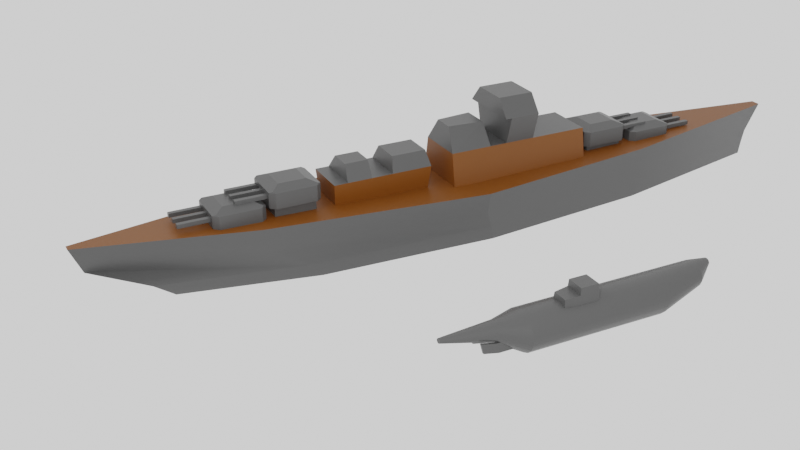 # Source: ship.blend  (saved by Blender 2.91.10; exported with 4.5.12 LTS)
import bpy
from mathutils import Matrix  # noqa: F401  (used for matrix-valued properties, if any)

bpy.ops.wm.read_factory_settings(use_empty=True)
scene = bpy.context.scene
scene.name = 'Scene'

# ---- collections
col_collection = bpy.data.collections.new('Collection'); scene.collection.children.link(col_collection)

# ---- materials (node trees are filled in below, after node groups)
mat_material_002 = bpy.data.materials.new('Material.002')
mat_material_002.alpha_threshold = 0.0
mat_material_002.line_color = (0.0, 0.0, 0.0, 1.0)
mat_material_001 = bpy.data.materials.new('Material.001')
mat_material = bpy.data.materials.new('Material')
mat_material.alpha_threshold = 0.0
mat_material.line_color = (0.0, 0.0, 0.0, 1.0)

# ---- node groups
ng_auto_smooth = bpy.data.node_groups.new('Auto Smooth', 'GeometryNodeTree')
_s = ng_auto_smooth.interface.new_socket(name='Geometry', in_out='OUTPUT', socket_type='NodeSocketGeometry')
_s = ng_auto_smooth.interface.new_socket(name='Geometry', in_out='INPUT', socket_type='NodeSocketGeometry')
_s = ng_auto_smooth.interface.new_socket(name='Angle', in_out='INPUT', socket_type='NodeSocketFloat')
_s.subtype = 'ANGLE'
_s.min_value = 0.0
_s.max_value = 3.142
ng_auto_smooth.is_modifier = True
_N = ng_auto_smooth.nodes; _L = ng_auto_smooth.links
n0 = _N.new('NodeGroupOutput'); n0.name = 'Group Output'; n0.location = (480, -100)
n1 = _N.new('NodeGroupInput'); n1.name = 'Group Input'; n1.location = (-420, -300)
n2 = _N.new('NodeGroupInput'); n2.name = 'Group Input.001'; n2.location = (-60, -100)
n3 = _N.new('GeometryNodeSetShadeSmooth'); n3.name = 'Set Shade Smooth'; n3.location = (120, -100)
n3.domain = 'EDGE'
n4 = _N.new('GeometryNodeSetShadeSmooth'); n4.name = 'Set Shade Smooth.001'; n4.location = (300, -100)
n5 = _N.new('GeometryNodeInputMeshEdgeAngle'); n5.name = 'Edge Angle'; n5.location = (-420, -220)
n6 = _N.new('GeometryNodeInputEdgeSmooth'); n6.name = 'Is Edge Smooth'; n6.location = (-60, -160)
n7 = _N.new('GeometryNodeInputShadeSmooth'); n7.name = 'Is Face Smooth'; n7.location = (-240, -340)
n8 = _N.new('FunctionNodeBooleanMath'); n8.name = 'Boolean Math'; n8.location = (-60, -220)
n9 = _N.new('FunctionNodeCompare'); n9.name = 'Compare'; n9.location = (-240, -180)
n9.operation = 'LESS_EQUAL'
_L.new(n5.outputs[0], n9.inputs[0])
_L.new(n4.outputs[0], n0.inputs[0])
_L.new(n1.outputs[1], n9.inputs[1])
_L.new(n9.outputs[0], n8.inputs[0])
_L.new(n7.outputs[0], n8.inputs[1])
_L.new(n2.outputs[0], n3.inputs[0])
_L.new(n6.outputs[0], n3.inputs[1])
_L.new(n3.outputs[0], n4.inputs[0])
_L.new(n8.outputs[0], n3.inputs[2])
n0.is_active_output = True

# ---- material node trees
mat_material_002.use_nodes = True; mat_material_002.node_tree.nodes.clear()
_N = mat_material_002.node_tree.nodes; _L = mat_material_002.node_tree.links
n0 = _N.new('ShaderNodeOutputMaterial'); n0.name = 'Material Output'; n0.location = (300, 300)
n1 = _N.new('ShaderNodeBsdfPrincipled'); n1.name = 'Principled BSDF'; n1.location = (10, 300)
n1.distribution = 'GGX'
n1.subsurface_method = 'BURLEY'
n1.inputs[0].default_value = (0.06818, 0.06818, 0.06818, 1.0)
n1.inputs[2].default_value = 0.4
n1.inputs[3].default_value = 1.45
n1.inputs[27].default_value = (0.0, 0.0, 0.0, 1.0)
n1.inputs[28].default_value = 1.0
_L.new(n1.outputs[0], n0.inputs[0])
n0.is_active_output = True
mat_material_001.use_nodes = True; mat_material_001.node_tree.nodes.clear()
_N = mat_material_001.node_tree.nodes; _L = mat_material_001.node_tree.links
n0 = _N.new('ShaderNodeBsdfPrincipled'); n0.name = 'Principled BSDF'; n0.location = (10, 300)
n0.distribution = 'GGX'
n0.subsurface_method = 'BURLEY'
n0.inputs[0].default_value = (0.1673, 0.04745, 0.0, 1.0)
n0.inputs[3].default_value = 1.45
n0.inputs[27].default_value = (0.0, 0.0, 0.0, 1.0)
n0.inputs[28].default_value = 1.0
n1 = _N.new('ShaderNodeOutputMaterial'); n1.name = 'Material Output'; n1.location = (300, 300)
_L.new(n0.outputs[0], n1.inputs[0])
n1.is_active_output = True
mat_material.use_nodes = True; mat_material.node_tree.nodes.clear()
_N = mat_material.node_tree.nodes; _L = mat_material.node_tree.links
n0 = _N.new('ShaderNodeOutputMaterial'); n0.name = 'Material Output'; n0.location = (300, 300)
n1 = _N.new('ShaderNodeBsdfPrincipled'); n1.name = 'Principled BSDF'; n1.location = (10, 300)
n1.distribution = 'GGX'
n1.subsurface_method = 'BURLEY'
n1.inputs[0].default_value = (0.06818, 0.06818, 0.06818, 1.0)
n1.inputs[2].default_value = 0.4
n1.inputs[3].default_value = 1.45
n1.inputs[27].default_value = (0.0, 0.0, 0.0, 1.0)
n1.inputs[28].default_value = 1.0
_L.new(n1.outputs[0], n0.inputs[0])
n0.is_active_output = True

# ---- world
world_world = bpy.data.worlds.new('World'); scene.world = world_world
world_world.use_nodes = True; world_world.node_tree.nodes.clear()
_N = world_world.node_tree.nodes; _L = world_world.node_tree.links
n0 = _N.new('ShaderNodeOutputWorld'); n0.name = 'World Output'; n0.location = (300, 300)
n1 = _N.new('ShaderNodeBackground'); n1.name = 'Background'; n1.location = (10, 300)
n1.inputs[0].default_value = (1.0, 1.0, 1.0, 1.0)
_L.new(n1.outputs[0], n0.inputs[0])
n0.is_active_output = True
world_world.color = (0.05088, 0.05088, 0.05088)
world_world.use_sun_shadow = False
world_world.sun_shadow_jitter_overblur = 0.0

# ---- cameras
cam_camera = bpy.data.cameras.new('Camera')
cam_camera.clip_end = 100.0
cam_camera.ortho_scale = 7.314
cam_camera.show_background_images = True

# ---- lights
light_light = bpy.data.lights.new('Light', 'POINT')
light_light.transmission_factor = 0.0
light_light.energy = 1000.0
light_light.shadow_soft_size = 0.1
light_light.shadow_maximum_resolution = 0.006
light_light.use_absolute_resolution = True

# ---- meshes
me_cylinder = bpy.data.meshes.new('Cylinder')
me_cylinder.from_pydata([(0.0, 1.0, -1.0), (0.0, 1.0, 1.0), (0.342, 0.9397, -1.0), (0.342, 0.9397, 1.0), (0.6428, 0.766, -1.0), (0.6428, 0.766, 1.0), (0.866, 0.5, -1.0), (0.866, 0.5, 1.0), (0.9848, 0.1736, -1.0), (0.9848, 0.1736, 1.0), (0.9848, -0.1736, -1.0), (0.9848, -0.1736, 1.0), (0.866, -0.5, -1.0), (0.866, -0.5, 1.0), (0.6428, -0.766, -1.0), (0.6428, -0.766, 1.0), (0.342, -0.9397, -1.0), (0.342, -0.9397, 1.0), (1.51e-07, -1.0, -1.0), (1.51e-07, -1.0, 1.0), (-0.342, -0.9397, -1.0), (-0.342, -0.9397, 1.0), (-0.6428, -0.766, -1.0), (-0.6428, -0.766, 1.0), (-0.866, -0.5, -1.0), (-0.866, -0.5, 1.0), (-0.9848, -0.1736, -1.0), (-0.9848, -0.1736, 1.0), (-0.9848, 0.1736, -1.0), (-0.9848, 0.1736, 1.0), (-0.866, 0.5, -1.0), (-0.866, 0.5, 1.0), (-0.6428, 0.766, -1.0), (-0.6428, 0.766, 1.0), (-0.342, 0.9397, -1.0), (-0.342, 0.9397, 1.0), (-4.974e-07, 0.08222, -1.427), (0.1636, 0.05428, -1.424), (0.3075, -0.02616, -1.416), (0.4143, -0.1494, -1.403), (0.4712, -0.3006, -1.387), (0.4712, -0.4615, -1.371), (0.4143, -0.6127, -1.355), (0.3075, -0.736, -1.343), (0.1636, -0.8164, -1.334), (-4.252e-07, -0.8443, -1.331), (-0.1636, -0.8164, -1.334), (-0.3075, -0.736, -1.343), (-0.4143, -0.6127, -1.355), (-0.4712, -0.4615, -1.371), (-0.4712, -0.3006, -1.387), (-0.4143, -0.1494, -1.403), (-0.3075, -0.02616, -1.416), (-0.1636, 0.05428, -1.424), (-1.565e-06, -0.5174, -2.116), (0.03972, -0.5244, -2.115), (0.07466, -0.5445, -2.115), (0.1006, -0.5754, -2.115), (0.1144, -0.6133, -2.114), (0.1144, -0.6536, -2.114), (0.1006, -0.6915, -2.113), (0.07466, -0.7224, -2.113), (0.03972, -0.7425, -2.112), (-1.548e-06, -0.7495, -2.112), (-0.03973, -0.7425, -2.112), (-0.07466, -0.7224, -2.113), (-0.1006, -0.6915, -2.113), (-0.1144, -0.6536, -2.114), (-0.1144, -0.6133, -2.114), (-0.1006, -0.5754, -2.115), (-0.07466, -0.5445, -2.115), (-0.03973, -0.5244, -2.115), (0.2192, 0.1339, 1.622), (-7.347e-07, 0.1725, 1.622), (0.412, 0.02258, 1.622), (0.5551, -0.1479, 1.622), (0.6312, -0.3571, 1.622), (0.6312, -0.5797, 1.622), (0.5551, -0.7889, 1.622), (0.412, -0.9594, 1.622), (0.2192, -1.071, 1.622), (-6.379e-07, -1.109, 1.622), (-0.2192, -1.071, 1.622), (-0.412, -0.9594, 1.622), (-0.5551, -0.7889, 1.622), (-0.6312, -0.5797, 1.622), (-0.6312, -0.3571, 1.622), (-0.5551, -0.1479, 1.622), (-0.412, 0.02258, 1.622), (-0.2192, 0.1339, 1.622), (0.06243, -0.7359, 1.844), (-5.836e-08, -0.7249, 1.844), (0.1173, -0.7676, 1.844), (0.1581, -0.8161, 1.844), (0.1798, -0.8757, 1.844), (0.1798, -0.9391, 1.844), (0.1581, -0.9986, 1.844), (0.1173, -1.047, 1.844), (0.06243, -1.079, 1.844), (-3.08e-08, -1.09, 1.844), (-0.06243, -1.079, 1.844), (-0.1173, -1.047, 1.844), (-0.1581, -0.9986, 1.844), (-0.1798, -0.9391, 1.844), (-0.1798, -0.8757, 1.844), (-0.1581, -0.8161, 1.844), (-0.1173, -0.7676, 1.844), (-0.06243, -0.7359, 1.844)], [], [(0, 1, 3, 2), (2, 3, 5, 4), (4, 5, 7, 6), (6, 7, 9, 8), (8, 9, 11, 10), (10, 11, 13, 12), (12, 13, 15, 14), (14, 15, 17, 16), (16, 17, 19, 18), (18, 19, 21, 20), (20, 21, 23, 22), (22, 23, 25, 24), (24, 25, 27, 26), (26, 27, 29, 28), (28, 29, 31, 30), (30, 31, 33, 32), (9, 7, 75, 76), (32, 33, 35, 34), (34, 35, 1, 0), (16, 18, 45, 44), (44, 45, 63, 62), (26, 28, 50, 49), (2, 4, 38, 37), (12, 14, 43, 42), (22, 24, 48, 47), (32, 34, 53, 52), (8, 10, 41, 40), (18, 20, 46, 45), (28, 30, 51, 50), (4, 6, 39, 38), (14, 16, 44, 43), (0, 2, 37, 36), (24, 26, 49, 48), (34, 0, 36, 53), (10, 12, 42, 41), (20, 22, 47, 46), (30, 32, 52, 51), (6, 8, 40, 39), (54, 55, 56, 57, 58, 59, 60, 61, 62, 63, 64, 65, 66, 67, 68, 69, 70, 71), (37, 38, 56, 55), (52, 53, 71, 70), (45, 46, 64, 63), (38, 39, 57, 56), (53, 36, 54, 71), (46, 47, 65, 64), (39, 40, 58, 57), (47, 48, 66, 65), (40, 41, 59, 58), (48, 49, 67, 66), (41, 42, 60, 59), (49, 50, 68, 67), (42, 43, 61, 60), (50, 51, 69, 68), (43, 44, 62, 61), (36, 37, 55, 54), (51, 52, 70, 69), (83, 82, 100, 101), (19, 17, 80, 81), (29, 27, 85, 86), (5, 3, 72, 74), (15, 13, 78, 79), (25, 23, 83, 84), (35, 33, 88, 89), (11, 9, 76, 77), (21, 19, 81, 82), (31, 29, 86, 87), (7, 5, 74, 75), (17, 15, 79, 80), (27, 25, 84, 85), (3, 1, 73, 72), (1, 35, 89, 73), (13, 11, 77, 78), (23, 21, 82, 83), (33, 31, 87, 88), (90, 91, 107, 106, 105, 104, 103, 102, 101, 100, 99, 98, 97, 96, 95, 94, 93, 92), (76, 75, 93, 94), (84, 83, 101, 102), (77, 76, 94, 95), (85, 84, 102, 103), (78, 77, 95, 96), (86, 85, 103, 104), (79, 78, 96, 97), (87, 86, 104, 105), (80, 79, 97, 98), (72, 73, 91, 90), (88, 87, 105, 106), (81, 80, 98, 99), (74, 72, 90, 92), (89, 88, 106, 107), (82, 81, 99, 100), (75, 74, 92, 93), (73, 89, 107, 91)])
me_cylinder.polygons.foreach_set('use_smooth', [True] * 92)
_uv = me_cylinder.uv_layers.new(name='UVMap')
_uv.uv.foreach_set('vector', [1.0, 0.5, 1.0, 1.0, 0.9444, 1.0, 0.9444, 0.5, 0.9444, 0.5, 0.9444, 1.0, 0.8889, 1.0, 0.8889, 0.5, 0.8889, 0.5, 0.8889, 1.0, 0.8333, 1.0, 0.8333, 0.5, 0.8333, 0.5, 0.8333, 1.0, 0.7778, 1.0, 0.7778, 0.5, 0.7778, 0.5, 0.7778, 1.0, 0.7222, 1.0, 0.7222, 0.5, 0.7222, 0.5, 0.7222, 1.0, 0.6667, 1.0, 0.6667, 0.5, 0.6667, 0.5, 0.6667, 1.0, 0.6111, 1.0, 0.6111, 0.5, 0.6111, 0.5, 0.6111, 1.0, 0.5556, 1.0, 0.5556, 0.5, 0.5556, 0.5, 0.5556, 1.0, 0.5, 1.0, 0.5, 0.5, 0.5, 0.5, 0.5, 1.0, 0.4444, 1.0, 0.4444, 0.5, 0.4444, 0.5, 0.4444, 1.0, 0.3889, 1.0, 0.3889, 0.5, 0.3889, 0.5, 0.3889, 1.0, 0.3333, 1.0, 0.3333, 0.5, 0.3333, 0.5, 0.3333, 1.0, 0.2778, 1.0, 0.2778, 0.5, 0.2778, 0.5, 0.2778, 1.0, 0.2222, 1.0, 0.2222, 0.5, 0.2222, 0.5, 0.2222, 1.0, 0.1667, 1.0, 0.1667, 0.5, 0.1667, 0.5, 0.1667, 1.0, 0.1111, 1.0, 0.1111, 0.5, 0.7778, 1.0, 0.8333, 1.0, 0.8333, 1.0, 0.7778, 1.0, 0.1111, 0.5, 0.1111, 1.0, 0.05556, 1.0, 0.05556, 0.5, 0.05556, 0.5, 0.05556, 1.0, -1.863e-07, 1.0, -1.863e-07, 0.5, 0.5556, 0.5, 0.5, 0.5, 0.5, 0.5, 0.5556, 0.5, 0.5556, 0.5, 0.5, 0.5, 0.5, 0.5, 0.5556, 0.5, 0.2778, 0.5, 0.2222, 0.5, 0.2222, 0.5, 0.2778, 0.5, 0.9444, 0.5, 0.8889, 0.5, 0.8889, 0.5, 0.9444, 0.5, 0.6667, 0.5, 0.6111, 0.5, 0.6111, 0.5, 0.6667, 0.5, 0.3889, 0.5, 0.3333, 0.5, 0.3333, 0.5, 0.3889, 0.5, 0.1111, 0.5, 0.05556, 0.5, 0.05556, 0.5, 0.1111, 0.5, 0.7778, 0.5, 0.7222, 0.5, 0.7222, 0.5, 0.7778, 0.5, 0.5, 0.5, 0.4444, 0.5, 0.4444, 0.5, 0.5, 0.5, 0.2222, 0.5, 0.1667, 0.5, 0.1667, 0.5, 0.2222, 0.5, 0.8889, 0.5, 0.8333, 0.5, 0.8333, 0.5, 0.8889, 0.5, 0.6111, 0.5, 0.5556, 0.5, 0.5556, 0.5, 0.6111, 0.5, 1.0, 0.5, 0.9444, 0.5, 0.9444, 0.5, 1.0, 0.5, 0.3333, 0.5, 0.2778, 0.5, 0.2778, 0.5, 0.3333, 0.5, 0.05556, 0.5, -1.863e-07, 0.5, -1.863e-07, 0.5, 0.05556, 0.5, 0.7222, 0.5, 0.6667, 0.5, 0.6667, 0.5, 0.7222, 0.5, 0.4444, 0.5, 0.3889, 0.5, 0.3889, 0.5, 0.4444, 0.5, 0.1667, 0.5, 0.1111, 0.5, 0.1111, 0.5, 0.1667, 0.5, 0.8333, 0.5, 0.7778, 0.5, 0.7778, 0.5, 0.8333, 0.5, 0.75, 0.49, 0.8321, 0.4755, 0.9043, 0.4339, 0.9578, 0.37, 0.9864, 0.2917, 0.9864, 0.2083, 0.9578, 0.13, 0.9043, 0.06615, 0.8321, 0.02447, 0.75, 0.01, 0.6679, 0.02447, 0.5957, 0.06615, 0.5422, 0.13, 0.5136, 0.2083, 0.5136, 0.2917, 0.5422, 0.37, 0.5957, 0.4339, 0.6679, 0.4755, 0.9444, 0.5, 0.8889, 0.5, 0.8889, 0.5, 0.9444, 0.5, 0.1111, 0.5, 0.05556, 0.5, 0.05556, 0.5, 0.1111, 0.5, 0.5, 0.5, 0.4444, 0.5, 0.4444, 0.5, 0.5, 0.5, 0.8889, 0.5, 0.8333, 0.5, 0.8333, 0.5, 0.8889, 0.5, 0.05556, 0.5, -1.863e-07, 0.5, -1.863e-07, 0.5, 0.05556, 0.5, 0.4444, 0.5, 0.3889, 0.5, 0.3889, 0.5, 0.4444, 0.5, 0.8333, 0.5, 0.7778, 0.5, 0.7778, 0.5, 0.8333, 0.5, 0.3889, 0.5, 0.3333, 0.5, 0.3333, 0.5, 0.3889, 0.5, 0.7778, 0.5, 0.7222, 0.5, 0.7222, 0.5, 0.7778, 0.5, 0.3333, 0.5, 0.2778, 0.5, 0.2778, 0.5, 0.3333, 0.5, 0.7222, 0.5, 0.6667, 0.5, 0.6667, 0.5, 0.7222, 0.5, 0.2778, 0.5, 0.2222, 0.5, 0.2222, 0.5, 0.2778, 0.5, 0.6667, 0.5, 0.6111, 0.5, 0.6111, 0.5, 0.6667, 0.5, 0.2222, 0.5, 0.1667, 0.5, 0.1667, 0.5, 0.2222, 0.5, 0.6111, 0.5, 0.5556, 0.5, 0.5556, 0.5, 0.6111, 0.5, 1.0, 0.5, 0.9444, 0.5, 0.9444, 0.5, 1.0, 0.5, 0.1667, 0.5, 0.1111, 0.5, 0.1111, 0.5, 0.1667, 0.5, 0.3889, 1.0, 0.4444, 1.0, 0.4444, 1.0, 0.3889, 1.0, 0.5, 1.0, 0.5556, 1.0, 0.5556, 1.0, 0.5, 1.0, 0.2222, 1.0, 0.2778, 1.0, 0.2778, 1.0, 0.2222, 1.0, 0.8889, 1.0, 0.9444, 1.0, 0.9444, 1.0, 0.8889, 1.0, 0.6111, 1.0, 0.6667, 1.0, 0.6667, 1.0, 0.6111, 1.0, 0.3333, 1.0, 0.3889, 1.0, 0.3889, 1.0, 0.3333, 1.0, 0.05556, 1.0, 0.1111, 1.0, 0.1111, 1.0, 0.05556, 1.0, 0.7222, 1.0, 0.7778, 1.0, 0.7778, 1.0, 0.7222, 1.0, 0.4444, 1.0, 0.5, 1.0, 0.5, 1.0, 0.4444, 1.0, 0.1667, 1.0, 0.2222, 1.0, 0.2222, 1.0, 0.1667, 1.0, 0.8333, 1.0, 0.8889, 1.0, 0.8889, 1.0, 0.8333, 1.0, 0.5556, 1.0, 0.6111, 1.0, 0.6111, 1.0, 0.5556, 1.0, 0.2778, 1.0, 0.3333, 1.0, 0.3333, 1.0, 0.2778, 1.0, 0.9444, 1.0, 1.0, 1.0, 1.0, 1.0, 0.9444, 1.0, -1.863e-07, 1.0, 0.05556, 1.0, 0.05556, 1.0, -1.863e-07, 1.0, 0.6667, 1.0, 0.7222, 1.0, 0.7222, 1.0, 0.6667, 1.0, 0.3889, 1.0, 0.4444, 1.0, 0.4444, 1.0, 0.3889, 1.0, 0.1111, 1.0, 0.1667, 1.0, 0.1667, 1.0, 0.1111, 1.0, 0.3321, 0.4755, 0.25, 0.49, 0.1679, 0.4755, 0.09573, 0.4339, 0.04215, 0.37, 0.01365, 0.2917, 0.01365, 0.2083, 0.04215, 0.13, 0.09573, 0.06615, 0.1679, 0.02447, 0.25, 0.01, 0.3321, 0.02447, 0.4043, 0.06615, 0.4578, 0.13, 0.4864, 0.2083, 0.4864, 0.2917, 0.4578, 0.37, 0.4043, 0.4339, 0.7778, 1.0, 0.8333, 1.0, 0.8333, 1.0, 0.7778, 1.0, 0.3333, 1.0, 0.3889, 1.0, 0.3889, 1.0, 0.3333, 1.0, 0.7222, 1.0, 0.7778, 1.0, 0.7778, 1.0, 0.7222, 1.0, 0.2778, 1.0, 0.3333, 1.0, 0.3333, 1.0, 0.2778, 1.0, 0.6667, 1.0, 0.7222, 1.0, 0.7222, 1.0, 0.6667, 1.0, 0.2222, 1.0, 0.2778, 1.0, 0.2778, 1.0, 0.2222, 1.0, 0.6111, 1.0, 0.6667, 1.0, 0.6667, 1.0, 0.6111, 1.0, 0.1667, 1.0, 0.2222, 1.0, 0.2222, 1.0, 0.1667, 1.0, 0.5556, 1.0, 0.6111, 1.0, 0.6111, 1.0, 0.5556, 1.0, 0.9444, 1.0, 1.0, 1.0, 1.0, 1.0, 0.9444, 1.0, 0.1111, 1.0, 0.1667, 1.0, 0.1667, 1.0, 0.1111, 1.0, 0.5, 1.0, 0.5556, 1.0, 0.5556, 1.0, 0.5, 1.0, 0.8889, 1.0, 0.9444, 1.0, 0.9444, 1.0, 0.8889, 1.0, 0.05556, 1.0, 0.1111, 1.0, 0.1111, 1.0, 0.05556, 1.0, 0.4444, 1.0, 0.5, 1.0, 0.5, 1.0, 0.4444, 1.0, 0.8333, 1.0, 0.8889, 1.0, 0.8889, 1.0, 0.8333, 1.0, -1.863e-07, 1.0, 0.05556, 1.0, 0.05556, 1.0, -1.863e-07, 1.0])
me_cylinder.materials.append(mat_material_002)
me_cylinder.use_remesh_fix_poles = True
me_cylinder.use_remesh_preserve_attributes = False
me_cylinder.use_mirror_vertex_groups = False
me_cylinder.update()
me_cube_016 = bpy.data.meshes.new('Cube.016')
me_cube_016.from_pydata([(-1.154, -1.154, -1.0), (-1.0, -1.0, 1.0), (-1.154, 1.154, -1.0), (-1.0, 1.0, 1.0), (1.154, -1.154, -1.0), (1.0, -1.0, 1.0), (1.154, 1.154, -1.0), (1.0, 1.0, 1.0), (-1.06, -1.06, 0.2284), (-1.06, 1.06, 0.2284), (1.06, 1.06, 0.2284), (1.06, -1.06, 0.2284), (0.8862, -2.661, 0.09759), (0.9655, -2.74, -0.9299), (-0.9655, -2.74, -0.9299), (-0.8862, -2.661, 0.09759)], [], [(8, 1, 3, 9), (9, 3, 7, 10), (10, 7, 5, 11), (11, 5, 1, 8), (2, 6, 4, 0), (7, 3, 1, 5), (0, 4, 13, 14), (6, 10, 11, 4), (2, 9, 10, 6), (0, 8, 9, 2), (13, 12, 15, 14), (4, 11, 12, 13), (11, 8, 15, 12), (8, 0, 14, 15)])
_uv = me_cube_016.uv_layers.new(name='UVMap')
_uv.uv.foreach_set('vector', [0.5286, 0.0, 0.625, 0.0, 0.625, 0.25, 0.5286, 0.25, 0.5286, 0.25, 0.625, 0.25, 0.625, 0.5, 0.5286, 0.5, 0.5286, 0.5, 0.625, 0.5, 0.625, 0.75, 0.5286, 0.75, 0.5286, 0.75, 0.625, 0.75, 0.625, 1.0, 0.5286, 1.0, 0.125, 0.5, 0.375, 0.5, 0.375, 0.75, 0.125, 0.75, 0.625, 0.5, 0.875, 0.5, 0.875, 0.75, 0.625, 0.75, 0.125, 0.75, 0.375, 0.75, 0.375, 0.75, 0.125, 0.75, 0.375, 0.5, 0.5286, 0.5, 0.5286, 0.75, 0.375, 0.75, 0.375, 0.25, 0.5286, 0.25, 0.5286, 0.5, 0.375, 0.5, 0.375, 0.0, 0.5286, 0.0, 0.5286, 0.25, 0.375, 0.25, 0.375, 0.75, 0.5286, 0.75, 0.5286, 1.0, 0.375, 1.0, 0.375, 0.75, 0.5286, 0.75, 0.5286, 0.75, 0.375, 0.75, 0.5286, 0.75, 0.5286, 1.0, 0.5286, 1.0, 0.5286, 0.75, 0.5286, 0.0, 0.375, 0.0, 0.375, 0.0, 0.5286, 0.0])
me_cube_016.materials.append(mat_material_002)
me_cube_016.use_remesh_fix_poles = True
me_cube_016.use_remesh_preserve_attributes = False
me_cube_016.use_mirror_vertex_groups = False
me_cube_016.update()
me_cube_017 = bpy.data.meshes.new('Cube.017')
me_cube_017.from_pydata([(-1.0, -0.4376, -1.0), (-1.0, -1.0, 1.0), (-1.0, 2.461, -1.0), (-1.0, 1.0, 1.0), (1.0, -0.4376, -1.0), (1.0, -1.0, 1.0), (1.0, 2.461, -1.0), (1.0, 1.0, 1.0), (-0.6473, 2.461, -1.0), (-0.6473, 1.0, 1.0), (-0.703, -0.4376, -1.0), (-0.703, -1.0, 1.0), (0.7911, 1.0, 1.0), (0.7911, -0.4376, -1.0), (0.7911, 2.461, -1.0), (0.7911, -1.0, 1.0), (-1.0, -3.474, -0.3345), (-1.0, -4.036, 1.666), (1.0, -4.036, 1.666), (1.0, -3.474, -0.3345), (0.7911, -3.474, -0.3345), (-0.703, -4.036, 1.666), (-0.703, -3.474, -0.3345), (0.7911, -4.036, 1.666)], [], [(0, 1, 3, 2), (14, 12, 7, 6), (6, 7, 5, 4), (10, 11, 21, 22), (14, 6, 4, 13), (9, 3, 1, 11), (12, 9, 11, 15), (2, 8, 10, 0), (13, 15, 11, 10), (2, 3, 9, 8), (4, 5, 18, 19), (7, 12, 15, 5), (8, 14, 13, 10), (8, 9, 12, 14), (22, 21, 17, 16), (19, 18, 23, 20), (0, 10, 22, 16), (5, 15, 23, 18), (1, 0, 16, 17), (13, 4, 19, 20), (15, 13, 20, 23), (11, 1, 17, 21)])
_uv = me_cube_017.uv_layers.new(name='UVMap')
_uv.uv.foreach_set('vector', [0.375, 0.0, 0.625, 0.0, 0.625, 0.25, 0.375, 0.25, 0.375, 0.4739, 0.625, 0.4739, 0.625, 0.5, 0.375, 0.5, 0.375, 0.5, 0.625, 0.5, 0.625, 0.75, 0.375, 0.75, 0.375, 0.9559, 0.625, 0.9559, 0.625, 0.9559, 0.375, 0.9559, 0.3489, 0.5, 0.375, 0.5, 0.375, 0.75, 0.3489, 0.75, 0.8309, 0.5, 0.875, 0.5, 0.875, 0.75, 0.8309, 0.75, 0.6511, 0.5, 0.8309, 0.5, 0.8309, 0.75, 0.6511, 0.75, 0.125, 0.5, 0.1691, 0.5, 0.1691, 0.75, 0.125, 0.75, 0.375, 0.7761, 0.625, 0.7761, 0.625, 0.9559, 0.375, 0.9559, 0.375, 0.25, 0.625, 0.25, 0.625, 0.2941, 0.375, 0.2941, 0.375, 0.75, 0.625, 0.75, 0.625, 0.75, 0.375, 0.75, 0.625, 0.5, 0.6511, 0.5, 0.6511, 0.75, 0.625, 0.75, 0.1691, 0.5, 0.3489, 0.5, 0.3489, 0.75, 0.1691, 0.75, 0.375, 0.2941, 0.625, 0.2941, 0.625, 0.4739, 0.375, 0.4739, 0.375, 0.9559, 0.625, 0.9559, 0.625, 1.0, 0.375, 1.0, 0.375, 0.75, 0.625, 0.75, 0.625, 0.7761, 0.375, 0.7761, 0.125, 0.75, 0.1691, 0.75, 0.1691, 0.75, 0.125, 0.75, 0.625, 0.75, 0.6511, 0.75, 0.6511, 0.75, 0.625, 0.75, 0.625, 0.0, 0.375, 0.0, 0.375, 0.0, 0.625, 0.0, 0.3489, 0.75, 0.375, 0.75, 0.375, 0.75, 0.3489, 0.75, 0.625, 0.7761, 0.375, 0.7761, 0.375, 0.7761, 0.625, 0.7761, 0.8309, 0.75, 0.875, 0.75, 0.875, 0.75, 0.8309, 0.75])
me_cube_017.materials.append(mat_material_002)
me_cube_017.use_remesh_fix_poles = True
me_cube_017.use_remesh_preserve_attributes = False
me_cube_017.use_mirror_vertex_groups = False
me_cube_017.update()
me_cube_003 = bpy.data.meshes.new('Cube.003')
me_cube_003.from_pydata([(-1.0, -1.0, -1.0), (-1.0, -1.0, 1.0), (-1.0, 1.0, -1.0), (-1.0, 1.0, 1.0), (1.0, -1.0, -1.0), (1.0, -1.0, 1.0), (1.0, 1.0, -1.0), (1.0, 1.0, 1.0)], [], [(0, 1, 3, 2), (2, 3, 7, 6), (6, 7, 5, 4), (4, 5, 1, 0), (2, 6, 4, 0), (7, 3, 1, 5)])
_uv = me_cube_003.uv_layers.new(name='UVMap')
_uv.uv.foreach_set('vector', [0.375, 0.0, 0.625, 0.0, 0.625, 0.25, 0.375, 0.25, 0.375, 0.25, 0.625, 0.25, 0.625, 0.5, 0.375, 0.5, 0.375, 0.5, 0.625, 0.5, 0.625, 0.75, 0.375, 0.75, 0.375, 0.75, 0.625, 0.75, 0.625, 1.0, 0.375, 1.0, 0.125, 0.5, 0.375, 0.5, 0.375, 0.75, 0.125, 0.75, 0.625, 0.5, 0.875, 0.5, 0.875, 0.75, 0.625, 0.75])
me_cube_003.materials.append(mat_material_002)
me_cube_003.use_remesh_fix_poles = True
me_cube_003.use_remesh_preserve_attributes = False
me_cube_003.use_mirror_vertex_groups = False
me_cube_003.update()
me_cube_001 = bpy.data.meshes.new('Cube.001')
me_cube_001.from_pydata([(-0.5431, -0.5431, 1.0), (-0.5431, 0.5431, 1.0), (0.5431, -0.5431, 1.0), (0.5431, 0.5431, 1.0), (-0.7967, -1.0, -1.0), (-1.0, -0.7967, -1.0), (-1.0, 0.7967, -1.0), (-0.7967, 1.0, -1.0), (1.0, -0.7967, -1.0), (0.7967, -1.0, -1.0), (0.7967, 1.0, -1.0), (1.0, 0.7967, -1.0), (-1.0, -0.7967, 0.5431), (-0.7967, -1.0, 0.5431), (-0.8826, -0.8826, 0.6605), (-0.7967, 1.0, 0.5431), (-1.0, 0.7967, 0.5431), (-0.8826, 0.8826, 0.6605), (0.7967, -1.0, 0.5431), (1.0, -0.7967, 0.5431), (0.8826, -0.8826, 0.6605), (1.0, 0.7967, 0.5431), (0.7967, 1.0, 0.5431), (0.8826, 0.8826, 0.6605), (-0.6521, -2.223, -0.1937), (-0.6521, -2.223, 0.1937), (-0.6521, -0.9661, -0.1937), (-0.6521, -0.9661, 0.1937), (-0.4603, -2.223, -0.1937), (-0.4603, -2.223, 0.1937), (-0.4603, -0.9661, -0.1937), (-0.4603, -0.9661, 0.1937), (-0.102, -2.223, -0.1937), (-0.102, -2.223, 0.1937), (-0.102, -0.9661, -0.1937), (-0.102, -0.9661, 0.1937), (0.08977, -2.223, -0.1937), (0.08977, -2.223, 0.1937), (0.08977, -0.9661, -0.1937), (0.08977, -0.9661, 0.1937), (0.4306, -2.223, -0.1937), (0.4306, -2.223, 0.1937), (0.4306, -0.9661, -0.1937), (0.4306, -0.9661, 0.1937), (0.6223, -2.223, -0.1937), (0.6223, -2.223, 0.1937), (0.6223, -0.9661, -0.1937), (0.6223, -0.9661, 0.1937)], [], [(3, 1, 0, 2), (2, 0, 14, 13, 18, 20), (7, 15, 22, 10), (9, 18, 13, 4), (11, 21, 19, 8), (1, 3, 23, 22, 15, 17), (3, 2, 20, 19, 21, 23), (0, 1, 17, 16, 12, 14), (5, 12, 16, 6), (12, 13, 14), (15, 16, 17), (18, 19, 20), (21, 22, 23), (8, 19, 18, 9), (12, 5, 4, 13), (15, 7, 6, 16), (21, 11, 10, 22), (6, 7, 10, 11, 8, 9, 4, 5), (24, 25, 27, 26), (26, 27, 31, 30), (30, 31, 29, 28), (28, 29, 25, 24), (26, 30, 28, 24), (31, 27, 25, 29), (32, 33, 35, 34), (34, 35, 39, 38), (38, 39, 37, 36), (36, 37, 33, 32), (34, 38, 36, 32), (39, 35, 33, 37), (40, 41, 43, 42), (42, 43, 47, 46), (46, 47, 45, 44), (44, 45, 41, 40), (42, 46, 44, 40), (47, 43, 41, 45)])
_uv = me_cube_001.uv_layers.new(name='UVMap')
_uv.uv.foreach_set('vector', [0.6821, 0.5571, 0.8179, 0.5571, 0.8179, 0.6929, 0.6821, 0.6929, 0.6821, 0.6929, 0.8179, 0.6929, 0.8603, 0.7353, 0.8496, 0.75, 0.6504, 0.75, 0.6397, 0.7353, 0.375, 0.2754, 0.5679, 0.2754, 0.5679, 0.4746, 0.375, 0.4746, 0.375, 0.7754, 0.5679, 0.7754, 0.5679, 0.9746, 0.375, 0.9746, 0.375, 0.5254, 0.5679, 0.5254, 0.5679, 0.7246, 0.375, 0.7246, 0.8179, 0.5571, 0.6821, 0.5571, 0.6397, 0.5147, 0.6504, 0.5, 0.8496, 0.5, 0.8603, 0.5147, 0.6821, 0.5571, 0.6821, 0.6929, 0.5972, 0.7353, 0.5679, 0.7246, 0.5679, 0.5254, 0.5972, 0.5147, 0.8179, 0.6929, 0.8179, 0.5571, 0.8603, 0.5147, 0.875, 0.5254, 0.875, 0.7246, 0.8603, 0.7353, 0.375, 0.02542, 0.5679, 0.02542, 0.5679, 0.2246, 0.375, 0.2246, 0.875, 0.7246, 0.8665, 0.7415, 0.8603, 0.7353, 0.8623, 0.5, 0.875, 0.5254, 0.8603, 0.5147, 0.6504, 0.75, 0.6335, 0.7415, 0.6397, 0.7353, 0.625, 0.5127, 0.6504, 0.5, 0.6397, 0.5147, 0.375, 0.7246, 0.5679, 0.7246, 0.5679, 0.7754, 0.375, 0.7754, 0.5679, 0.02542, 0.375, 0.02542, 0.375, 0.0, 0.5679, 0.0, 0.5679, 0.2754, 0.375, 0.2754, 0.375, 0.2246, 0.5679, 0.2246, 0.5679, 0.5254, 0.375, 0.5254, 0.375, 0.4746, 0.5679, 0.4746, 0.125, 0.5254, 0.1504, 0.5, 0.3496, 0.5, 0.375, 0.5254, 0.375, 0.7246, 0.3496, 0.75, 0.1504, 0.75, 0.125, 0.7246, 0.375, 0.0, 0.625, 0.0, 0.625, 0.25, 0.375, 0.25, 0.375, 0.25, 0.625, 0.25, 0.625, 0.5, 0.375, 0.5, 0.375, 0.5, 0.625, 0.5, 0.625, 0.75, 0.375, 0.75, 0.375, 0.75, 0.625, 0.75, 0.625, 1.0, 0.375, 1.0, 0.125, 0.5, 0.375, 0.5, 0.375, 0.75, 0.125, 0.75, 0.625, 0.5, 0.875, 0.5, 0.875, 0.75, 0.625, 0.75, 0.375, 0.0, 0.625, 0.0, 0.625, 0.25, 0.375, 0.25, 0.375, 0.25, 0.625, 0.25, 0.625, 0.5, 0.375, 0.5, 0.375, 0.5, 0.625, 0.5, 0.625, 0.75, 0.375, 0.75, 0.375, 0.75, 0.625, 0.75, 0.625, 1.0, 0.375, 1.0, 0.125, 0.5, 0.375, 0.5, 0.375, 0.75, 0.125, 0.75, 0.625, 0.5, 0.875, 0.5, 0.875, 0.75, 0.625, 0.75, 0.375, 0.0, 0.625, 0.0, 0.625, 0.25, 0.375, 0.25, 0.375, 0.25, 0.625, 0.25, 0.625, 0.5, 0.375, 0.5, 0.375, 0.5, 0.625, 0.5, 0.625, 0.75, 0.375, 0.75, 0.375, 0.75, 0.625, 0.75, 0.625, 1.0, 0.375, 1.0, 0.125, 0.5, 0.375, 0.5, 0.375, 0.75, 0.125, 0.75, 0.625, 0.5, 0.875, 0.5, 0.875, 0.75, 0.625, 0.75])
me_cube_001.materials.append(mat_material_002)
me_cube_001.use_remesh_fix_poles = True
me_cube_001.use_remesh_preserve_attributes = False
me_cube_001.use_mirror_vertex_groups = False
me_cube_001.update()
me_plane = bpy.data.meshes.new('Plane')
me_plane.from_pydata([(-1.0, -0.8085, 0.0), (1.0, -0.6098, 0.0), (-1.084, 1.034, -2.402e-09), (1.0, 0.9839, 0.0), (-0.05624, -0.7816, -1.601e-09), (0.0, 0.9964, 0.0), (0.5, -0.6563, 0.0), (0.5, 0.9893, 0.0), (-0.761, 0.1128, 6.805e-09), (1.056, 0.1244, 1.601e-09), (-0.761, 0.1128, 1.443), (-1.0, -0.8085, 0.08762), (0.5, -0.6563, 0.6737), (1.0, -0.6098, 0.6737), (1.056, 0.1244, 1.443), (1.0, 0.9839, 0.1199), (3.79e-08, 0.9964, 0.1199), (-1.084, 1.034, 0.1199), (-0.05624, -0.7816, 0.08762), (0.5, 0.9893, 0.1199), (-0.02812, 0.1074, 1.443), (0.5281, 0.1181, 1.443), (1.028, 0.5541, 0.0), (-0.9227, 0.5734, 0.0), (1.028, 0.5541, 1.045), (-0.01406, 0.5519, 1.045), (0.5141, 0.5537, 1.045), (-0.9227, 0.5734, 1.045), (-0.8986, -0.4175, 0.0), (1.024, -0.2982, 0.0), (-0.8986, -0.4175, 0.9554), (1.024, -0.2982, 1.293), (-0.0443, -0.4043, 0.9554), (0.5119, -0.3276, 1.293)], [], [(26, 24, 15, 19), (27, 25, 16, 17), (25, 26, 19, 16), (32, 33, 21, 20), (30, 32, 20, 10), (33, 31, 14, 21), (7, 5, 16, 19), (22, 3, 15, 24), (5, 2, 17, 16), (23, 8, 10, 27), (28, 0, 11, 30), (4, 6, 12, 18), (0, 4, 18, 11), (29, 9, 14, 31), (6, 1, 13, 12), (3, 7, 19, 15), (2, 23, 27, 17), (9, 22, 24, 14), (20, 21, 26, 25), (10, 20, 25, 27), (21, 14, 24, 26), (1, 29, 31, 13), (8, 28, 30, 10), (12, 13, 31, 33), (11, 18, 32, 30), (18, 12, 33, 32)])
me_plane.polygons.foreach_set('use_smooth', [True] * 26)
me_plane.polygons.foreach_set('material_index', [0, 0, 0, 0, 0, 0, 0, 0, 0, 1, 1, 0, 0, 0, 0, 0, 1, 0, 0, 0, 0, 0, 1, 0, 0, 0])
_uv = me_plane.uv_layers.new(name='UVMap')
_uv.uv.foreach_set('vector', [0.75, 0.75, 1.0, 0.75, 1.0, 1.0, 0.75, 1.0, 0.0, 0.75, 0.5, 0.75, 0.5, 1.0, 0.0, 1.0, 0.5, 0.75, 0.75, 0.75, 0.75, 1.0, 0.5, 1.0, 0.5, 0.2122, 0.75, 0.2122, 0.75, 0.5, 0.5, 0.5, 0.0, 0.2122, 0.5, 0.2122, 0.5, 0.5, 0.0, 0.5, 0.75, 0.2122, 1.0, 0.2122, 1.0, 0.5, 0.75, 0.5, 0.75, 1.0, 0.5, 1.0, 0.5, 1.0, 0.75, 1.0, 1.0, 0.75, 1.0, 1.0, 1.0, 1.0, 1.0, 0.75, 0.5, 1.0, 0.0, 1.0, 0.0, 1.0, 0.5, 1.0, 0.0, 0.75, 0.0, 0.5, 0.0, 0.5, 0.0, 0.75, 0.0, 0.2122, 0.0, 0.0, 0.0, 0.0, 0.0, 0.2122, 0.5, 0.0, 0.75, 0.0, 0.75, 0.0, 0.5, 0.0, 0.0, 0.0, 0.5, 0.0, 0.5, 0.0, 0.0, 0.0, 1.0, 0.2122, 1.0, 0.5, 1.0, 0.5, 1.0, 0.2122, 0.75, 0.0, 1.0, 0.0, 1.0, 0.0, 0.75, 0.0, 1.0, 1.0, 0.75, 1.0, 0.75, 1.0, 1.0, 1.0, 0.0, 1.0, 0.0, 0.75, 0.0, 0.75, 0.0, 1.0, 1.0, 0.5, 1.0, 0.75, 1.0, 0.75, 1.0, 0.5, 0.5, 0.5, 0.75, 0.5, 0.75, 0.75, 0.5, 0.75, 0.0, 0.5, 0.5, 0.5, 0.5, 0.75, 0.0, 0.75, 0.75, 0.5, 1.0, 0.5, 1.0, 0.75, 0.75, 0.75, 1.0, 0.0, 1.0, 0.2122, 1.0, 0.2122, 1.0, 0.0, 0.0, 0.5, 0.0, 0.2122, 0.0, 0.2122, 0.0, 0.5, 0.75, 0.0, 1.0, 0.0, 1.0, 0.2122, 0.75, 0.2122, 0.0, 0.0, 0.5, 0.0, 0.5, 0.2122, 0.0, 0.2122, 0.5, 0.0, 0.75, 0.0, 0.75, 0.2122, 0.5, 0.2122])
me_plane.materials.append(mat_material_002)
me_plane.materials.append(mat_material_001)
me_plane.use_remesh_fix_poles = True
me_plane.use_remesh_preserve_attributes = False
me_plane.use_mirror_vertex_groups = False
me_plane.update()
me_cube_009 = bpy.data.meshes.new('Cube.009')
me_cube_009.from_pydata([(-0.5431, -0.5431, 1.0), (-0.5431, 0.5431, 1.0), (0.5431, -0.5431, 1.0), (0.5431, 0.5431, 1.0), (-0.7967, -1.0, -1.0), (-1.0, -0.7967, -1.0), (-1.0, 0.7967, -1.0), (-0.7967, 1.0, -1.0), (1.0, -0.7967, -1.0), (0.7967, -1.0, -1.0), (0.7967, 1.0, -1.0), (1.0, 0.7967, -1.0), (-1.0, -0.7967, 0.5431), (-0.7967, -1.0, 0.5431), (-0.8826, -0.8826, 0.6605), (-0.7967, 1.0, 0.5431), (-1.0, 0.7967, 0.5431), (-0.8826, 0.8826, 0.6605), (0.7967, -1.0, 0.5431), (1.0, -0.7967, 0.5431), (0.8826, -0.8826, 0.6605), (1.0, 0.7967, 0.5431), (0.7967, 1.0, 0.5431), (0.8826, 0.8826, 0.6605), (-0.6521, -2.223, -0.1937), (-0.6521, -2.223, 0.1937), (-0.6521, -0.9661, -0.1937), (-0.6521, -0.9661, 0.1937), (-0.4603, -2.223, -0.1937), (-0.4603, -2.223, 0.1937), (-0.4603, -0.9661, -0.1937), (-0.4603, -0.9661, 0.1937), (-0.102, -2.223, -0.1937), (-0.102, -2.223, 0.1937), (-0.102, -0.9661, -0.1937), (-0.102, -0.9661, 0.1937), (0.08977, -2.223, -0.1937), (0.08977, -2.223, 0.1937), (0.08977, -0.9661, -0.1937), (0.08977, -0.9661, 0.1937), (0.4306, -2.223, -0.1937), (0.4306, -2.223, 0.1937), (0.4306, -0.9661, -0.1937), (0.4306, -0.9661, 0.1937), (0.6223, -2.223, -0.1937), (0.6223, -2.223, 0.1937), (0.6223, -0.9661, -0.1937), (0.6223, -0.9661, 0.1937)], [], [(3, 1, 0, 2), (2, 0, 14, 13, 18, 20), (7, 15, 22, 10), (9, 18, 13, 4), (11, 21, 19, 8), (1, 3, 23, 22, 15, 17), (3, 2, 20, 19, 21, 23), (0, 1, 17, 16, 12, 14), (5, 12, 16, 6), (12, 13, 14), (15, 16, 17), (18, 19, 20), (21, 22, 23), (8, 19, 18, 9), (12, 5, 4, 13), (15, 7, 6, 16), (21, 11, 10, 22), (6, 7, 10, 11, 8, 9, 4, 5), (24, 25, 27, 26), (26, 27, 31, 30), (30, 31, 29, 28), (28, 29, 25, 24), (26, 30, 28, 24), (31, 27, 25, 29), (32, 33, 35, 34), (34, 35, 39, 38), (38, 39, 37, 36), (36, 37, 33, 32), (34, 38, 36, 32), (39, 35, 33, 37), (40, 41, 43, 42), (42, 43, 47, 46), (46, 47, 45, 44), (44, 45, 41, 40), (42, 46, 44, 40), (47, 43, 41, 45)])
_uv = me_cube_009.uv_layers.new(name='UVMap')
_uv.uv.foreach_set('vector', [0.6821, 0.5571, 0.8179, 0.5571, 0.8179, 0.6929, 0.6821, 0.6929, 0.6821, 0.6929, 0.8179, 0.6929, 0.8603, 0.7353, 0.8496, 0.75, 0.6504, 0.75, 0.6397, 0.7353, 0.375, 0.2754, 0.5679, 0.2754, 0.5679, 0.4746, 0.375, 0.4746, 0.375, 0.7754, 0.5679, 0.7754, 0.5679, 0.9746, 0.375, 0.9746, 0.375, 0.5254, 0.5679, 0.5254, 0.5679, 0.7246, 0.375, 0.7246, 0.8179, 0.5571, 0.6821, 0.5571, 0.6397, 0.5147, 0.6504, 0.5, 0.8496, 0.5, 0.8603, 0.5147, 0.6821, 0.5571, 0.6821, 0.6929, 0.5972, 0.7353, 0.5679, 0.7246, 0.5679, 0.5254, 0.5972, 0.5147, 0.8179, 0.6929, 0.8179, 0.5571, 0.8603, 0.5147, 0.875, 0.5254, 0.875, 0.7246, 0.8603, 0.7353, 0.375, 0.02542, 0.5679, 0.02542, 0.5679, 0.2246, 0.375, 0.2246, 0.875, 0.7246, 0.8665, 0.7415, 0.8603, 0.7353, 0.8623, 0.5, 0.875, 0.5254, 0.8603, 0.5147, 0.6504, 0.75, 0.6335, 0.7415, 0.6397, 0.7353, 0.625, 0.5127, 0.6504, 0.5, 0.6397, 0.5147, 0.375, 0.7246, 0.5679, 0.7246, 0.5679, 0.7754, 0.375, 0.7754, 0.5679, 0.02542, 0.375, 0.02542, 0.375, 0.0, 0.5679, 0.0, 0.5679, 0.2754, 0.375, 0.2754, 0.375, 0.2246, 0.5679, 0.2246, 0.5679, 0.5254, 0.375, 0.5254, 0.375, 0.4746, 0.5679, 0.4746, 0.125, 0.5254, 0.1504, 0.5, 0.3496, 0.5, 0.375, 0.5254, 0.375, 0.7246, 0.3496, 0.75, 0.1504, 0.75, 0.125, 0.7246, 0.375, 0.0, 0.625, 0.0, 0.625, 0.25, 0.375, 0.25, 0.375, 0.25, 0.625, 0.25, 0.625, 0.5, 0.375, 0.5, 0.375, 0.5, 0.625, 0.5, 0.625, 0.75, 0.375, 0.75, 0.375, 0.75, 0.625, 0.75, 0.625, 1.0, 0.375, 1.0, 0.125, 0.5, 0.375, 0.5, 0.375, 0.75, 0.125, 0.75, 0.625, 0.5, 0.875, 0.5, 0.875, 0.75, 0.625, 0.75, 0.375, 0.0, 0.625, 0.0, 0.625, 0.25, 0.375, 0.25, 0.375, 0.25, 0.625, 0.25, 0.625, 0.5, 0.375, 0.5, 0.375, 0.5, 0.625, 0.5, 0.625, 0.75, 0.375, 0.75, 0.375, 0.75, 0.625, 0.75, 0.625, 1.0, 0.375, 1.0, 0.125, 0.5, 0.375, 0.5, 0.375, 0.75, 0.125, 0.75, 0.625, 0.5, 0.875, 0.5, 0.875, 0.75, 0.625, 0.75, 0.375, 0.0, 0.625, 0.0, 0.625, 0.25, 0.375, 0.25, 0.375, 0.25, 0.625, 0.25, 0.625, 0.5, 0.375, 0.5, 0.375, 0.5, 0.625, 0.5, 0.625, 0.75, 0.375, 0.75, 0.375, 0.75, 0.625, 0.75, 0.625, 1.0, 0.375, 1.0, 0.125, 0.5, 0.375, 0.5, 0.375, 0.75, 0.125, 0.75, 0.625, 0.5, 0.875, 0.5, 0.875, 0.75, 0.625, 0.75])
me_cube_009.materials.append(mat_material_002)
me_cube_009.use_remesh_fix_poles = True
me_cube_009.use_remesh_preserve_attributes = False
me_cube_009.use_mirror_vertex_groups = False
me_cube_009.update()
me_cube_008 = bpy.data.meshes.new('Cube.008')
me_cube_008.from_pydata([(-1.0, -1.0, -1.0), (-1.0, -1.0, 1.0), (-1.0, 1.0, -1.0), (-1.0, 1.0, 1.0), (1.0, -1.0, -1.0), (1.0, -1.0, 1.0), (1.0, 1.0, -1.0), (1.0, 1.0, 1.0)], [], [(0, 1, 3, 2), (2, 3, 7, 6), (6, 7, 5, 4), (4, 5, 1, 0), (2, 6, 4, 0), (7, 3, 1, 5)])
_uv = me_cube_008.uv_layers.new(name='UVMap')
_uv.uv.foreach_set('vector', [0.375, 0.0, 0.625, 0.0, 0.625, 0.25, 0.375, 0.25, 0.375, 0.25, 0.625, 0.25, 0.625, 0.5, 0.375, 0.5, 0.375, 0.5, 0.625, 0.5, 0.625, 0.75, 0.375, 0.75, 0.375, 0.75, 0.625, 0.75, 0.625, 1.0, 0.375, 1.0, 0.125, 0.5, 0.375, 0.5, 0.375, 0.75, 0.125, 0.75, 0.625, 0.5, 0.875, 0.5, 0.875, 0.75, 0.625, 0.75])
me_cube_008.materials.append(mat_material_002)
me_cube_008.use_remesh_fix_poles = True
me_cube_008.use_remesh_preserve_attributes = False
me_cube_008.use_mirror_vertex_groups = False
me_cube_008.update()
me_cube_011 = bpy.data.meshes.new('Cube.011')
me_cube_011.from_pydata([(-0.5431, -0.5431, 1.0), (-0.5431, 0.5431, 1.0), (0.5431, -0.5431, 1.0), (0.5431, 0.5431, 1.0), (-0.7967, -1.0, -1.0), (-1.0, -0.7967, -1.0), (-1.0, 0.7967, -1.0), (-0.7967, 1.0, -1.0), (1.0, -0.7967, -1.0), (0.7967, -1.0, -1.0), (0.7967, 1.0, -1.0), (1.0, 0.7967, -1.0), (-1.0, -0.7967, 0.5431), (-0.7967, -1.0, 0.5431), (-0.8826, -0.8826, 0.6605), (-0.7967, 1.0, 0.5431), (-1.0, 0.7967, 0.5431), (-0.8826, 0.8826, 0.6605), (0.7967, -1.0, 0.5431), (1.0, -0.7967, 0.5431), (0.8826, -0.8826, 0.6605), (1.0, 0.7967, 0.5431), (0.7967, 1.0, 0.5431), (0.8826, 0.8826, 0.6605), (-0.6521, -2.223, -0.1937), (-0.6521, -2.223, 0.1937), (-0.6521, -0.9661, -0.1937), (-0.6521, -0.9661, 0.1937), (-0.4603, -2.223, -0.1937), (-0.4603, -2.223, 0.1937), (-0.4603, -0.9661, -0.1937), (-0.4603, -0.9661, 0.1937), (-0.102, -2.223, -0.1937), (-0.102, -2.223, 0.1937), (-0.102, -0.9661, -0.1937), (-0.102, -0.9661, 0.1937), (0.08977, -2.223, -0.1937), (0.08977, -2.223, 0.1937), (0.08977, -0.9661, -0.1937), (0.08977, -0.9661, 0.1937), (0.4306, -2.223, -0.1937), (0.4306, -2.223, 0.1937), (0.4306, -0.9661, -0.1937), (0.4306, -0.9661, 0.1937), (0.6223, -2.223, -0.1937), (0.6223, -2.223, 0.1937), (0.6223, -0.9661, -0.1937), (0.6223, -0.9661, 0.1937)], [], [(3, 1, 0, 2), (2, 0, 14, 13, 18, 20), (7, 15, 22, 10), (9, 18, 13, 4), (11, 21, 19, 8), (1, 3, 23, 22, 15, 17), (3, 2, 20, 19, 21, 23), (0, 1, 17, 16, 12, 14), (5, 12, 16, 6), (12, 13, 14), (15, 16, 17), (18, 19, 20), (21, 22, 23), (8, 19, 18, 9), (12, 5, 4, 13), (15, 7, 6, 16), (21, 11, 10, 22), (6, 7, 10, 11, 8, 9, 4, 5), (24, 25, 27, 26), (26, 27, 31, 30), (30, 31, 29, 28), (28, 29, 25, 24), (26, 30, 28, 24), (31, 27, 25, 29), (32, 33, 35, 34), (34, 35, 39, 38), (38, 39, 37, 36), (36, 37, 33, 32), (34, 38, 36, 32), (39, 35, 33, 37), (40, 41, 43, 42), (42, 43, 47, 46), (46, 47, 45, 44), (44, 45, 41, 40), (42, 46, 44, 40), (47, 43, 41, 45)])
_uv = me_cube_011.uv_layers.new(name='UVMap')
_uv.uv.foreach_set('vector', [0.6821, 0.5571, 0.8179, 0.5571, 0.8179, 0.6929, 0.6821, 0.6929, 0.6821, 0.6929, 0.8179, 0.6929, 0.8603, 0.7353, 0.8496, 0.75, 0.6504, 0.75, 0.6397, 0.7353, 0.375, 0.2754, 0.5679, 0.2754, 0.5679, 0.4746, 0.375, 0.4746, 0.375, 0.7754, 0.5679, 0.7754, 0.5679, 0.9746, 0.375, 0.9746, 0.375, 0.5254, 0.5679, 0.5254, 0.5679, 0.7246, 0.375, 0.7246, 0.8179, 0.5571, 0.6821, 0.5571, 0.6397, 0.5147, 0.6504, 0.5, 0.8496, 0.5, 0.8603, 0.5147, 0.6821, 0.5571, 0.6821, 0.6929, 0.5972, 0.7353, 0.5679, 0.7246, 0.5679, 0.5254, 0.5972, 0.5147, 0.8179, 0.6929, 0.8179, 0.5571, 0.8603, 0.5147, 0.875, 0.5254, 0.875, 0.7246, 0.8603, 0.7353, 0.375, 0.02542, 0.5679, 0.02542, 0.5679, 0.2246, 0.375, 0.2246, 0.875, 0.7246, 0.8665, 0.7415, 0.8603, 0.7353, 0.8623, 0.5, 0.875, 0.5254, 0.8603, 0.5147, 0.6504, 0.75, 0.6335, 0.7415, 0.6397, 0.7353, 0.625, 0.5127, 0.6504, 0.5, 0.6397, 0.5147, 0.375, 0.7246, 0.5679, 0.7246, 0.5679, 0.7754, 0.375, 0.7754, 0.5679, 0.02542, 0.375, 0.02542, 0.375, 0.0, 0.5679, 0.0, 0.5679, 0.2754, 0.375, 0.2754, 0.375, 0.2246, 0.5679, 0.2246, 0.5679, 0.5254, 0.375, 0.5254, 0.375, 0.4746, 0.5679, 0.4746, 0.125, 0.5254, 0.1504, 0.5, 0.3496, 0.5, 0.375, 0.5254, 0.375, 0.7246, 0.3496, 0.75, 0.1504, 0.75, 0.125, 0.7246, 0.375, 0.0, 0.625, 0.0, 0.625, 0.25, 0.375, 0.25, 0.375, 0.25, 0.625, 0.25, 0.625, 0.5, 0.375, 0.5, 0.375, 0.5, 0.625, 0.5, 0.625, 0.75, 0.375, 0.75, 0.375, 0.75, 0.625, 0.75, 0.625, 1.0, 0.375, 1.0, 0.125, 0.5, 0.375, 0.5, 0.375, 0.75, 0.125, 0.75, 0.625, 0.5, 0.875, 0.5, 0.875, 0.75, 0.625, 0.75, 0.375, 0.0, 0.625, 0.0, 0.625, 0.25, 0.375, 0.25, 0.375, 0.25, 0.625, 0.25, 0.625, 0.5, 0.375, 0.5, 0.375, 0.5, 0.625, 0.5, 0.625, 0.75, 0.375, 0.75, 0.375, 0.75, 0.625, 0.75, 0.625, 1.0, 0.375, 1.0, 0.125, 0.5, 0.375, 0.5, 0.375, 0.75, 0.125, 0.75, 0.625, 0.5, 0.875, 0.5, 0.875, 0.75, 0.625, 0.75, 0.375, 0.0, 0.625, 0.0, 0.625, 0.25, 0.375, 0.25, 0.375, 0.25, 0.625, 0.25, 0.625, 0.5, 0.375, 0.5, 0.375, 0.5, 0.625, 0.5, 0.625, 0.75, 0.375, 0.75, 0.375, 0.75, 0.625, 0.75, 0.625, 1.0, 0.375, 1.0, 0.125, 0.5, 0.375, 0.5, 0.375, 0.75, 0.125, 0.75, 0.625, 0.5, 0.875, 0.5, 0.875, 0.75, 0.625, 0.75])
me_cube_011.materials.append(mat_material_002)
me_cube_011.use_remesh_fix_poles = True
me_cube_011.use_remesh_preserve_attributes = False
me_cube_011.use_mirror_vertex_groups = False
me_cube_011.update()
me_cube_010 = bpy.data.meshes.new('Cube.010')
me_cube_010.from_pydata([(-1.0, -1.0, -1.0), (-1.0, -1.0, 1.0), (-1.0, 1.0, -1.0), (-1.0, 1.0, 1.0), (1.0, -1.0, -1.0), (1.0, -1.0, 1.0), (1.0, 1.0, -1.0), (1.0, 1.0, 1.0)], [], [(0, 1, 3, 2), (2, 3, 7, 6), (6, 7, 5, 4), (4, 5, 1, 0), (2, 6, 4, 0), (7, 3, 1, 5)])
_uv = me_cube_010.uv_layers.new(name='UVMap')
_uv.uv.foreach_set('vector', [0.375, 0.0, 0.625, 0.0, 0.625, 0.25, 0.375, 0.25, 0.375, 0.25, 0.625, 0.25, 0.625, 0.5, 0.375, 0.5, 0.375, 0.5, 0.625, 0.5, 0.625, 0.75, 0.375, 0.75, 0.375, 0.75, 0.625, 0.75, 0.625, 1.0, 0.375, 1.0, 0.125, 0.5, 0.375, 0.5, 0.375, 0.75, 0.125, 0.75, 0.625, 0.5, 0.875, 0.5, 0.875, 0.75, 0.625, 0.75])
me_cube_010.materials.append(mat_material_002)
me_cube_010.use_remesh_fix_poles = True
me_cube_010.use_remesh_preserve_attributes = False
me_cube_010.use_mirror_vertex_groups = False
me_cube_010.update()
me_cube_013 = bpy.data.meshes.new('Cube.013')
me_cube_013.from_pydata([(-1.0, -1.0, -1.0), (-1.0, -1.0, 1.0), (-1.0, 1.0, -1.0), (-1.0, 1.0, 1.0), (1.0, -1.0, -1.0), (1.0, -1.0, 1.0), (1.0, 1.0, -1.0), (1.0, 1.0, 1.0)], [], [(0, 1, 3, 2), (2, 3, 7, 6), (6, 7, 5, 4), (4, 5, 1, 0), (2, 6, 4, 0), (7, 3, 1, 5)])
_uv = me_cube_013.uv_layers.new(name='UVMap')
_uv.uv.foreach_set('vector', [0.375, 0.0, 0.625, 0.0, 0.625, 0.25, 0.375, 0.25, 0.375, 0.25, 0.625, 0.25, 0.625, 0.5, 0.375, 0.5, 0.375, 0.5, 0.625, 0.5, 0.625, 0.75, 0.375, 0.75, 0.375, 0.75, 0.625, 0.75, 0.625, 1.0, 0.375, 1.0, 0.125, 0.5, 0.375, 0.5, 0.375, 0.75, 0.125, 0.75, 0.625, 0.5, 0.875, 0.5, 0.875, 0.75, 0.625, 0.75])
me_cube_013.materials.append(mat_material_002)
me_cube_013.use_remesh_fix_poles = True
me_cube_013.use_remesh_preserve_attributes = False
me_cube_013.use_mirror_vertex_groups = False
me_cube_013.update()
me_cube_012 = bpy.data.meshes.new('Cube.012')
me_cube_012.from_pydata([(-0.5431, -0.5431, 1.0), (-0.5431, 0.5431, 1.0), (0.5431, -0.5431, 1.0), (0.5431, 0.5431, 1.0), (-0.7967, -1.0, -1.0), (-1.0, -0.7967, -1.0), (-1.0, 0.7967, -1.0), (-0.7967, 1.0, -1.0), (1.0, -0.7967, -1.0), (0.7967, -1.0, -1.0), (0.7967, 1.0, -1.0), (1.0, 0.7967, -1.0), (-1.0, -0.7967, 0.5431), (-0.7967, -1.0, 0.5431), (-0.8826, -0.8826, 0.6605), (-0.7967, 1.0, 0.5431), (-1.0, 0.7967, 0.5431), (-0.8826, 0.8826, 0.6605), (0.7967, -1.0, 0.5431), (1.0, -0.7967, 0.5431), (0.8826, -0.8826, 0.6605), (1.0, 0.7967, 0.5431), (0.7967, 1.0, 0.5431), (0.8826, 0.8826, 0.6605), (-0.6521, -2.223, -0.1937), (-0.6521, -2.223, 0.1937), (-0.6521, -0.9661, -0.1937), (-0.6521, -0.9661, 0.1937), (-0.4603, -2.223, -0.1937), (-0.4603, -2.223, 0.1937), (-0.4603, -0.9661, -0.1937), (-0.4603, -0.9661, 0.1937), (-0.102, -2.223, -0.1937), (-0.102, -2.223, 0.1937), (-0.102, -0.9661, -0.1937), (-0.102, -0.9661, 0.1937), (0.08977, -2.223, -0.1937), (0.08977, -2.223, 0.1937), (0.08977, -0.9661, -0.1937), (0.08977, -0.9661, 0.1937), (0.4306, -2.223, -0.1937), (0.4306, -2.223, 0.1937), (0.4306, -0.9661, -0.1937), (0.4306, -0.9661, 0.1937), (0.6223, -2.223, -0.1937), (0.6223, -2.223, 0.1937), (0.6223, -0.9661, -0.1937), (0.6223, -0.9661, 0.1937)], [], [(3, 1, 0, 2), (2, 0, 14, 13, 18, 20), (7, 15, 22, 10), (9, 18, 13, 4), (11, 21, 19, 8), (1, 3, 23, 22, 15, 17), (3, 2, 20, 19, 21, 23), (0, 1, 17, 16, 12, 14), (5, 12, 16, 6), (12, 13, 14), (15, 16, 17), (18, 19, 20), (21, 22, 23), (8, 19, 18, 9), (12, 5, 4, 13), (15, 7, 6, 16), (21, 11, 10, 22), (6, 7, 10, 11, 8, 9, 4, 5), (24, 25, 27, 26), (26, 27, 31, 30), (30, 31, 29, 28), (28, 29, 25, 24), (26, 30, 28, 24), (31, 27, 25, 29), (32, 33, 35, 34), (34, 35, 39, 38), (38, 39, 37, 36), (36, 37, 33, 32), (34, 38, 36, 32), (39, 35, 33, 37), (40, 41, 43, 42), (42, 43, 47, 46), (46, 47, 45, 44), (44, 45, 41, 40), (42, 46, 44, 40), (47, 43, 41, 45)])
_uv = me_cube_012.uv_layers.new(name='UVMap')
_uv.uv.foreach_set('vector', [0.6821, 0.5571, 0.8179, 0.5571, 0.8179, 0.6929, 0.6821, 0.6929, 0.6821, 0.6929, 0.8179, 0.6929, 0.8603, 0.7353, 0.8496, 0.75, 0.6504, 0.75, 0.6397, 0.7353, 0.375, 0.2754, 0.5679, 0.2754, 0.5679, 0.4746, 0.375, 0.4746, 0.375, 0.7754, 0.5679, 0.7754, 0.5679, 0.9746, 0.375, 0.9746, 0.375, 0.5254, 0.5679, 0.5254, 0.5679, 0.7246, 0.375, 0.7246, 0.8179, 0.5571, 0.6821, 0.5571, 0.6397, 0.5147, 0.6504, 0.5, 0.8496, 0.5, 0.8603, 0.5147, 0.6821, 0.5571, 0.6821, 0.6929, 0.5972, 0.7353, 0.5679, 0.7246, 0.5679, 0.5254, 0.5972, 0.5147, 0.8179, 0.6929, 0.8179, 0.5571, 0.8603, 0.5147, 0.875, 0.5254, 0.875, 0.7246, 0.8603, 0.7353, 0.375, 0.02542, 0.5679, 0.02542, 0.5679, 0.2246, 0.375, 0.2246, 0.875, 0.7246, 0.8665, 0.7415, 0.8603, 0.7353, 0.8623, 0.5, 0.875, 0.5254, 0.8603, 0.5147, 0.6504, 0.75, 0.6335, 0.7415, 0.6397, 0.7353, 0.625, 0.5127, 0.6504, 0.5, 0.6397, 0.5147, 0.375, 0.7246, 0.5679, 0.7246, 0.5679, 0.7754, 0.375, 0.7754, 0.5679, 0.02542, 0.375, 0.02542, 0.375, 0.0, 0.5679, 0.0, 0.5679, 0.2754, 0.375, 0.2754, 0.375, 0.2246, 0.5679, 0.2246, 0.5679, 0.5254, 0.375, 0.5254, 0.375, 0.4746, 0.5679, 0.4746, 0.125, 0.5254, 0.1504, 0.5, 0.3496, 0.5, 0.375, 0.5254, 0.375, 0.7246, 0.3496, 0.75, 0.1504, 0.75, 0.125, 0.7246, 0.375, 0.0, 0.625, 0.0, 0.625, 0.25, 0.375, 0.25, 0.375, 0.25, 0.625, 0.25, 0.625, 0.5, 0.375, 0.5, 0.375, 0.5, 0.625, 0.5, 0.625, 0.75, 0.375, 0.75, 0.375, 0.75, 0.625, 0.75, 0.625, 1.0, 0.375, 1.0, 0.125, 0.5, 0.375, 0.5, 0.375, 0.75, 0.125, 0.75, 0.625, 0.5, 0.875, 0.5, 0.875, 0.75, 0.625, 0.75, 0.375, 0.0, 0.625, 0.0, 0.625, 0.25, 0.375, 0.25, 0.375, 0.25, 0.625, 0.25, 0.625, 0.5, 0.375, 0.5, 0.375, 0.5, 0.625, 0.5, 0.625, 0.75, 0.375, 0.75, 0.375, 0.75, 0.625, 0.75, 0.625, 1.0, 0.375, 1.0, 0.125, 0.5, 0.375, 0.5, 0.375, 0.75, 0.125, 0.75, 0.625, 0.5, 0.875, 0.5, 0.875, 0.75, 0.625, 0.75, 0.375, 0.0, 0.625, 0.0, 0.625, 0.25, 0.375, 0.25, 0.375, 0.25, 0.625, 0.25, 0.625, 0.5, 0.375, 0.5, 0.375, 0.5, 0.625, 0.5, 0.625, 0.75, 0.375, 0.75, 0.375, 0.75, 0.625, 0.75, 0.625, 1.0, 0.375, 1.0, 0.125, 0.5, 0.375, 0.5, 0.375, 0.75, 0.125, 0.75, 0.625, 0.5, 0.875, 0.5, 0.875, 0.75, 0.625, 0.75])
me_cube_012.materials.append(mat_material_002)
me_cube_012.use_remesh_fix_poles = True
me_cube_012.use_remesh_preserve_attributes = False
me_cube_012.use_mirror_vertex_groups = False
me_cube_012.update()
me_cube_014 = bpy.data.meshes.new('Cube.014')
me_cube_014.from_pydata([(-1.0, -1.0, -1.0), (-0.7594, -1.0, 1.0), (-1.0, 1.0, -1.0), (-0.7594, 1.0, 1.0), (1.0, -1.0, -1.0), (0.7594, -1.0, 1.0), (1.0, 1.0, -1.0), (0.7594, 1.0, 1.0), (-1.0, -0.4375, -1.0), (-0.7594, -0.4375, 1.0), (1.0, -0.4375, -1.0), (0.7594, -0.4375, 1.0), (0.4231, -0.4795, 2.015), (0.3213, -0.958, 2.015), (-0.3213, -0.958, 2.015), (-0.4231, -0.4795, 2.015), (-0.7594, -0.1977, 1.0), (1.0, -0.1977, -1.0), (-1.0, -0.1977, -1.0), (0.7594, -0.1977, 1.0), (-0.7594, 0.2068, 1.0), (1.0, 0.2068, -1.0), (-1.0, 0.2068, -1.0), (0.7594, 0.2068, 1.0), (0.5634, 0.2068, 3.044), (0.5634, -0.1977, 3.044), (-0.5634, -0.1977, 3.044), (-0.5634, 0.2068, 3.044), (-1.0, 0.2068, 2.264), (1.0, 0.2068, 2.264), (-1.0, -0.1977, 2.264), (1.0, -0.1977, 2.264), (-0.5634, -0.2825, 3.044), (0.5634, -0.2825, 3.044), (-1.0, -0.2825, 2.264), (1.0, -0.2825, 2.264)], [], [(22, 20, 3, 2), (2, 3, 7, 6), (10, 11, 5, 4), (4, 5, 1, 0), (8, 10, 4, 0), (11, 9, 15, 12), (19, 16, 9, 11), (18, 17, 10, 8), (17, 19, 11, 10), (0, 1, 9, 8), (12, 15, 14, 13), (5, 11, 12, 13), (9, 1, 14, 15), (1, 5, 13, 14), (21, 23, 19, 17), (22, 21, 17, 18), (29, 28, 27, 24), (8, 9, 16, 18), (7, 3, 20, 23), (2, 6, 21, 22), (6, 7, 23, 21), (18, 16, 20, 22), (24, 27, 26, 25), (28, 30, 26, 27), (31, 25, 33, 35), (31, 29, 24, 25), (19, 23, 29, 31), (16, 19, 31, 30), (20, 16, 30, 28), (23, 20, 28, 29), (34, 35, 33, 32), (25, 26, 32, 33), (26, 30, 34, 32), (30, 31, 35, 34)])
me_cube_014.polygons.foreach_set('material_index', [0, 0, 0, 0, 0, 1, 1, 0, 0, 0, 1, 1, 1, 1, 0, 0, 1, 0, 1, 0, 0, 0, 1, 1, 1, 1, 1, 1, 1, 1, 1, 1, 1, 1])
_uv = me_cube_014.uv_layers.new(name='UVMap')
_uv.uv.foreach_set('vector', [0.375, 0.1509, 0.625, 0.1509, 0.625, 0.25, 0.375, 0.25, 0.375, 0.25, 0.625, 0.25, 0.625, 0.5, 0.375, 0.5, 0.375, 0.6797, 0.625, 0.6797, 0.625, 0.75, 0.375, 0.75, 0.375, 0.75, 0.625, 0.75, 0.625, 1.0, 0.375, 1.0, 0.125, 0.6797, 0.375, 0.6797, 0.375, 0.75, 0.125, 0.75, 0.625, 0.6797, 0.875, 0.6797, 0.875, 0.6797, 0.625, 0.6797, 0.625, 0.6497, 0.875, 0.6497, 0.875, 0.6797, 0.625, 0.6797, 0.125, 0.6497, 0.375, 0.6497, 0.375, 0.6797, 0.125, 0.6797, 0.375, 0.6497, 0.625, 0.6497, 0.625, 0.6797, 0.375, 0.6797, 0.375, 0.0, 0.625, 0.0, 0.625, 0.07032, 0.375, 0.07032, 0.625, 0.6797, 0.875, 0.6797, 0.875, 0.75, 0.625, 0.75, 0.625, 0.75, 0.625, 0.6797, 0.625, 0.6797, 0.625, 0.75, 0.625, 0.07032, 0.625, 0.0, 0.625, 0.0, 0.625, 0.07032, 0.625, 1.0, 0.625, 0.75, 0.625, 0.75, 0.625, 1.0, 0.375, 0.5991, 0.625, 0.5991, 0.625, 0.6497, 0.375, 0.6497, 0.125, 0.5991, 0.375, 0.5991, 0.375, 0.6497, 0.125, 0.6497, 0.625, 0.5991, 0.875, 0.5991, 0.875, 0.5991, 0.625, 0.5991, 0.375, 0.07032, 0.625, 0.07032, 0.625, 0.1003, 0.375, 0.1003, 0.625, 0.5, 0.875, 0.5, 0.875, 0.5991, 0.625, 0.5991, 0.125, 0.5, 0.375, 0.5, 0.375, 0.5991, 0.125, 0.5991, 0.375, 0.5, 0.625, 0.5, 0.625, 0.5991, 0.375, 0.5991, 0.375, 0.1003, 0.625, 0.1003, 0.625, 0.1509, 0.375, 0.1509, 0.625, 0.5991, 0.875, 0.5991, 0.875, 0.6497, 0.625, 0.6497, 0.625, 0.1509, 0.625, 0.1003, 0.625, 0.1003, 0.625, 0.1509, 0.625, 0.6497, 0.625, 0.6497, 0.625, 0.6497, 0.625, 0.6497, 0.625, 0.6497, 0.625, 0.5991, 0.625, 0.5991, 0.625, 0.6497, 0.625, 0.6497, 0.625, 0.5991, 0.625, 0.5991, 0.625, 0.6497, 0.875, 0.6497, 0.625, 0.6497, 0.625, 0.6497, 0.875, 0.6497, 0.625, 0.1509, 0.625, 0.1003, 0.625, 0.1003, 0.625, 0.1509, 0.625, 0.5991, 0.875, 0.5991, 0.875, 0.5991, 0.625, 0.5991, 0.875, 0.6497, 0.625, 0.6497, 0.625, 0.6497, 0.875, 0.6497, 0.625, 0.6497, 0.875, 0.6497, 0.875, 0.6497, 0.625, 0.6497, 0.625, 0.1003, 0.625, 0.1003, 0.625, 0.1003, 0.625, 0.1003, 0.875, 0.6497, 0.625, 0.6497, 0.625, 0.6497, 0.875, 0.6497])
me_cube_014.materials.append(mat_material_001)
me_cube_014.materials.append(mat_material)
me_cube_014.use_remesh_fix_poles = True
me_cube_014.use_remesh_preserve_attributes = False
me_cube_014.use_mirror_vertex_groups = False
me_cube_014.update()
me_cube_015 = bpy.data.meshes.new('Cube.015')
me_cube_015.from_pydata([(-1.0, -1.0, -1.0), (-1.285, -1.06, 1.0), (-1.0, 1.0, -1.0), (-1.285, 1.053, 1.0), (1.0, -1.0, -1.0), (1.285, -1.06, 1.0), (1.0, 1.0, -1.0), (1.285, 1.053, 1.0), (-1.0, 0.1868, -1.0), (-1.285, 0.1941, 1.0), (1.0, 0.1868, -1.0), (1.285, 0.1941, 1.0), (-1.0, -0.7303, -1.0), (1.285, -0.7749, 1.0), (-1.285, -0.7749, 1.0), (1.0, -0.7303, -1.0), (-1.285, -0.2558, 1.0), (1.0, -0.239, -1.0), (-1.0, -0.239, -1.0), (1.285, -0.2558, 1.0), (0.6559, -0.239, 1.848), (0.6559, -0.7303, 1.848), (-0.6559, -0.7303, 1.848), (-0.6559, -0.239, 1.848), (-0.8549, 0.257, 1.85), (-0.8549, 0.9905, 1.85), (0.8549, 0.9905, 1.85), (0.8549, 0.257, 1.85)], [], [(8, 9, 3, 2), (2, 3, 7, 6), (15, 13, 5, 4), (4, 5, 1, 0), (12, 15, 4, 0), (13, 14, 1, 5), (7, 3, 25, 26), (2, 6, 10, 8), (6, 7, 11, 10), (18, 16, 9, 8), (0, 1, 14, 12), (14, 13, 21, 22), (18, 17, 15, 12), (17, 19, 13, 15), (10, 11, 19, 17), (8, 10, 17, 18), (11, 9, 16, 19), (12, 14, 16, 18), (20, 23, 22, 21), (19, 16, 23, 20), (13, 19, 20, 21), (16, 14, 22, 23), (26, 25, 24, 27), (9, 11, 27, 24), (11, 7, 26, 27), (3, 9, 24, 25)])
me_cube_015.polygons.foreach_set('material_index', [0, 0, 0, 0, 0, 1, 1, 0, 0, 0, 0, 1, 0, 0, 0, 0, 1, 0, 1, 0, 1, 1, 1, 1, 1, 1])
_uv = me_cube_015.uv_layers.new(name='UVMap')
_uv.uv.foreach_set('vector', [0.375, 0.1484, 0.625, 0.1484, 0.625, 0.25, 0.375, 0.25, 0.375, 0.25, 0.625, 0.25, 0.625, 0.5, 0.375, 0.5, 0.375, 0.7163, 0.625, 0.7163, 0.625, 0.75, 0.375, 0.75, 0.375, 0.75, 0.625, 0.75, 0.625, 1.0, 0.375, 1.0, 0.125, 0.7163, 0.375, 0.7163, 0.375, 0.75, 0.125, 0.75, 0.625, 0.7163, 0.875, 0.7163, 0.875, 0.75, 0.625, 0.75, 0.625, 0.5, 0.625, 0.25, 0.625, 0.25, 0.625, 0.5, 0.125, 0.5, 0.375, 0.5, 0.375, 0.6016, 0.125, 0.6016, 0.375, 0.5, 0.625, 0.5, 0.625, 0.6016, 0.375, 0.6016, 0.375, 0.09513, 0.625, 0.09513, 0.625, 0.1484, 0.375, 0.1484, 0.375, 0.0, 0.625, 0.0, 0.625, 0.03372, 0.375, 0.03372, 0.875, 0.7163, 0.625, 0.7163, 0.625, 0.7163, 0.875, 0.7163, 0.125, 0.6549, 0.375, 0.6549, 0.375, 0.7163, 0.125, 0.7163, 0.375, 0.6549, 0.625, 0.6549, 0.625, 0.7163, 0.375, 0.7163, 0.375, 0.6016, 0.625, 0.6016, 0.625, 0.6549, 0.375, 0.6549, 0.125, 0.6016, 0.375, 0.6016, 0.375, 0.6549, 0.125, 0.6549, 0.625, 0.6016, 0.875, 0.6016, 0.875, 0.6549, 0.625, 0.6549, 0.375, 0.03372, 0.625, 0.03372, 0.625, 0.09513, 0.375, 0.09513, 0.625, 0.6549, 0.875, 0.6549, 0.875, 0.7163, 0.625, 0.7163, 0.625, 0.6549, 0.875, 0.6549, 0.875, 0.6549, 0.625, 0.6549, 0.625, 0.7163, 0.625, 0.6549, 0.625, 0.6549, 0.625, 0.7163, 0.625, 0.09513, 0.625, 0.03372, 0.625, 0.03372, 0.625, 0.09513, 0.625, 0.5, 0.875, 0.5, 0.875, 0.6016, 0.625, 0.6016, 0.875, 0.6016, 0.625, 0.6016, 0.625, 0.6016, 0.875, 0.6016, 0.625, 0.6016, 0.625, 0.5, 0.625, 0.5, 0.625, 0.6016, 0.625, 0.25, 0.625, 0.1484, 0.625, 0.1484, 0.625, 0.25])
me_cube_015.materials.append(mat_material_001)
me_cube_015.materials.append(mat_material)
me_cube_015.use_remesh_fix_poles = True
me_cube_015.use_remesh_preserve_attributes = False
me_cube_015.use_mirror_vertex_groups = False
me_cube_015.update()

# ---- objects
ob_empty_001 = bpy.data.objects.new('Empty.001', None)
ob_cylinder = bpy.data.objects.new('Cylinder', me_cylinder)
ob_cube_010 = bpy.data.objects.new('Cube.010', me_cube_016)
ob_cube_011 = bpy.data.objects.new('Cube.011', me_cube_017)
ob_light = bpy.data.objects.new('Light', light_light)
ob_camera = bpy.data.objects.new('Camera', cam_camera)
ob_empty = bpy.data.objects.new('Empty', None)
ob_cube_006 = bpy.data.objects.new('Cube.006', me_cube_003)
ob_cube_005 = bpy.data.objects.new('Cube.005', me_cube_001)
ob_plane = bpy.data.objects.new('Plane', me_plane)
ob_cube_002 = bpy.data.objects.new('Cube.002', me_cube_009)
ob_cube_001 = bpy.data.objects.new('Cube.001', me_cube_008)
ob_cube_004 = bpy.data.objects.new('Cube.004', me_cube_011)
ob_cube_003 = bpy.data.objects.new('Cube.003', me_cube_010)
ob_cube_008 = bpy.data.objects.new('Cube.008', me_cube_013)
ob_cube_007 = bpy.data.objects.new('Cube.007', me_cube_012)
ob_empty_002 = bpy.data.objects.new('Empty.002', None)
ob_cube = bpy.data.objects.new('Cube', me_cube_014)
ob_cube_009 = bpy.data.objects.new('Cube.009', me_cube_015)

# ---- transforms, parenting, visibility, modifiers, constraints
ob_empty_001.location = (3.578, 0.2233, 0.7808)
ob_empty_001.rotation_euler = (1.571, -0.0, 1.571)
ob_empty_001.scale = (0.8316, 0.8316, 0.8316)
ob_empty_001.empty_display_type = 'IMAGE'
ob_empty_001.empty_display_size = 5.0
ob_empty_001.lineart.crease_threshold = 0.0
ob_cylinder.location = (3.577, 0.3559, 0.5887)
ob_cylinder.rotation_euler = (-1.571, -0.0, 0.0)
ob_cylinder.scale = (0.3121, 0.2611, 0.9747)
ob_cylinder.lineart.crease_threshold = 0.0
_m = ob_cylinder.modifiers.new('Auto Smooth', 'NODES')
_m.node_group = ng_auto_smooth
_gi = [s.identifier for s in ng_auto_smooth.interface.items_tree if s.item_type == 'SOCKET' and s.in_out == 'INPUT']
_m[_gi[1]] = 0.5533  # Angle
ob_cube_010.location = (3.595, 0.2482, 0.9089)
ob_cube_010.scale = (0.1257, 0.1257, 0.1257)
ob_cube_010.lineart.crease_threshold = 0.0
ob_cube_011.location = (3.575, -0.9483, 0.5303)
ob_cube_011.scale = (0.1433, 0.06867, 0.06867)
ob_cube_011.lineart.crease_threshold = 0.0
ob_light.location = (8.154, -4.643, 5.904)
ob_light.rotation_euler = (0.6503, 0.05522, 1.866)
ob_light.lock_rotations_4d = False
ob_light.empty_display_type = 'ARROWS'
ob_light.color = (0.0, 0.0, 0.0, 0.0)
ob_light.lineart.crease_threshold = 0.0
ob_camera.location = (12.82, -6.916, 7.488)
ob_camera.rotation_euler = (1.109, -0.0, 1.098)
ob_camera.lock_rotations_4d = False
ob_camera.empty_display_type = 'ARROWS'
ob_camera.color = (0.0, 0.0, 0.0, 0.0)
ob_camera.display_type = 'WIRE'
ob_camera.lineart.crease_threshold = 0.0
ob_empty.location = (7.898e-16, 0.5954, 0.7496)
ob_empty.rotation_euler = (1.571, -0.0, 1.571)
ob_empty.scale = (2.317, 2.317, 2.317)
ob_empty.empty_display_type = 'IMAGE'
ob_empty.empty_display_size = 5.0
ob_empty.lineart.crease_threshold = 0.0
ob_cube_006.location = (-1.706e-16, -2.06, 0.9866)
ob_cube_006.scale = (0.2745, 0.2974, 0.2745)
ob_cube_006.lineart.crease_threshold = 0.0
ob_cube_005.location = (-1.706e-16, -2.061, 1.298)
ob_cube_005.scale = (0.3401, 0.3689, 0.148)
ob_cube_005.lineart.crease_threshold = 0.0
ob_plane.location = (1.483e-16, -0.07319, 0.6679)
ob_plane.rotation_euler = (0.0, 1.571, 0.0)
ob_plane.scale = (0.3904, 6.133, 0.5994)
ob_plane.lineart.crease_threshold = 0.0
_m = ob_plane.modifiers.new('Mirror', 'MIRROR')
_m.use_axis = (False, False, True)
_m.use_clip = True
_m = ob_plane.modifiers.new('Auto Smooth', 'NODES')
_m.node_group = ng_auto_smooth
_gi = [s.identifier for s in ng_auto_smooth.interface.items_tree if s.item_type == 'SOCKET' and s.in_out == 'INPUT']
_m[_gi[1]] = 0.5236  # Angle
ob_cube_002.location = (-1.706e-16, -2.848, 1.134)
ob_cube_002.scale = (0.3401, 0.3689, 0.148)
ob_cube_002.lineart.crease_threshold = 0.0
ob_cube_001.location = (-1.706e-16, -2.847, 0.822)
ob_cube_001.scale = (0.2745, 0.2974, 0.2745)
ob_cube_001.lineart.crease_threshold = 0.0
ob_cube_004.location = (-4.169e-11, 2.968, 1.243)
ob_cube_004.rotation_euler = (0.0, -0.0, -3.142)
ob_cube_004.scale = (0.3401, 0.3689, 0.148)
ob_cube_004.lineart.crease_threshold = 0.0
ob_cube_003.location = (4.171e-11, 2.967, 0.9317)
ob_cube_003.rotation_euler = (0.0, -0.0, -3.142)
ob_cube_003.scale = (0.2745, 0.2974, 0.2745)
ob_cube_003.lineart.crease_threshold = 0.0
ob_cube_008.location = (4.171e-11, 3.823, 0.789)
ob_cube_008.rotation_euler = (0.0, -0.0, -3.142)
ob_cube_008.scale = (0.2745, 0.2974, 0.2745)
ob_cube_008.lineart.crease_threshold = 0.0
ob_cube_007.location = (-4.169e-11, 3.824, 1.101)
ob_cube_007.rotation_euler = (0.0, -0.0, -3.142)
ob_cube_007.scale = (0.3401, 0.3689, 0.148)
ob_cube_007.lineart.crease_threshold = 0.0
ob_empty_002.location = (-1.407, 0.5954, 0.7496)
ob_empty_002.rotation_euler = (0.0, 4.371e-08, 1.571)
ob_empty_002.scale = (2.317, 2.317, 2.317)
ob_empty_002.empty_display_type = 'IMAGE'
ob_empty_002.empty_display_size = 5.0
ob_empty_002.lineart.crease_threshold = 0.0
ob_cube.location = (2.487e-16, 1.389, 1.12)
ob_cube.scale = (0.4775, 1.107, 0.3271)
ob_cube.lineart.crease_threshold = 0.0
ob_cube_009.location = (2.353e-16, -0.77, 1.06)
ob_cube_009.scale = (0.2522, 0.7006, 0.2522)
ob_cube_009.lineart.crease_threshold = 0.0

# ---- collection membership
scene.collection.objects.link(ob_empty_001)
scene.collection.objects.link(ob_cylinder)
scene.collection.objects.link(ob_cube_010)
scene.collection.objects.link(ob_cube_011)
col_collection.objects.link(ob_light)
col_collection.objects.link(ob_camera)
col_collection.objects.link(ob_empty)
col_collection.objects.link(ob_cube_006)
col_collection.objects.link(ob_cube_005)
col_collection.objects.link(ob_plane)
col_collection.objects.link(ob_cube_002)
col_collection.objects.link(ob_cube_001)
col_collection.objects.link(ob_cube_004)
col_collection.objects.link(ob_cube_003)
col_collection.objects.link(ob_cube_008)
col_collection.objects.link(ob_cube_007)
col_collection.objects.link(ob_empty_002)
col_collection.objects.link(ob_cube)
col_collection.objects.link(ob_cube_009)

# ---- scene / render settings (as saved in the file)
scene.camera = ob_camera
scene.frame_start = 1; scene.frame_end = 250; scene.frame_set(1)
scene.render.engine = 'CYCLES'
scene.cycles.use_denoising = False
scene.cycles.samples = 128
scene.cycles.sampling_pattern = 'TABULATED_SOBOL'
scene.cycles.use_adaptive_sampling = False
scene.cycles.use_light_tree = False
scene.view_settings.view_transform = 'Filmic'
bpy.context.view_layer.update()
